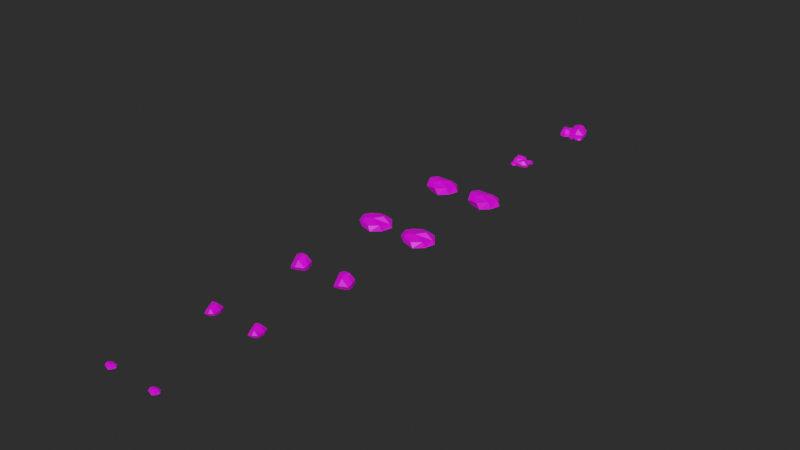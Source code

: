 # Source: Stone.blend  (saved by Blender 3.5.10; exported with 4.5.12 LTS)
import bpy
from mathutils import Matrix  # noqa: F401  (used for matrix-valued properties, if any)

bpy.ops.wm.read_factory_settings(use_empty=True)
scene = bpy.context.scene
scene.name = 'Scene'

# ---- collections
col_stone = bpy.data.collections.new('STONE'); scene.collection.children.link(col_stone)

# ---- images (referenced by path relative to the original .blend; pixels are not part of the script)
import os
ASSET_DIR = os.environ.get("B2B_ASSET_DIR", "")  # directory of the original .blend (textures are referenced by path, not embedded)
HERE = os.path.dirname(os.path.abspath(__file__))  # packed textures are extracted next to this script under _unpacked/

def load_image(name, relpath, width, height, colorspace="sRGB"):
    """Load a texture the original file referenced (path relative to the .blend, or extracted next to this script)."""
    p = next((c for c in (os.path.join(HERE, relpath), os.path.join(ASSET_DIR, relpath)) if relpath and os.path.exists(c)), "")
    if p:
        img = bpy.data.images.load(p, check_existing=True)
        img.name = name
    else:  # same state as the original file: an image datablock whose file is absent (Cycles renders it pink)
        img = bpy.data.images.new(name, width, height)
        img.source = "FILE"
        img.filepath = "//" + (relpath or name)
    img.colorspace_settings.name = colorspace
    return img
img_colorpalette_summer_png = load_image('ColorPalette_Summer.png', 'textures/ColorPalette_Summer.png', 1024, 1024, 'sRGB')

# ---- materials (node trees are filled in below, after node groups)
mat_colorpalette = bpy.data.materials.new('ColorPalette')
mat_colorpalette.use_transparent_shadow = False

# ---- material node trees
mat_colorpalette.use_nodes = True; mat_colorpalette.node_tree.nodes.clear()
_N = mat_colorpalette.node_tree.nodes; _L = mat_colorpalette.node_tree.links
n0 = _N.new('ShaderNodeBsdfPrincipled'); n0.name = 'Principled BSDF'; n0.location = (10, 300)
n0.distribution = 'GGX'
n0.subsurface_method = 'RANDOM_WALK_SKIN'
n0.inputs[3].default_value = 1.45
n0.inputs[27].default_value = (0.0, 0.0, 0.0, 1.0)
n0.inputs[28].default_value = 1.0
n1 = _N.new('ShaderNodeOutputMaterial'); n1.name = 'Material Output'; n1.location = (300, 300)
n2 = _N.new('ShaderNodeTexImage'); n2.name = 'Image Texture'; n2.location = (-280, 280)
n2.image = img_colorpalette_summer_png
_L.new(n0.outputs[0], n1.inputs[0])
_L.new(n2.outputs[0], n0.inputs[0])
n1.is_active_output = True

# ---- world
world_world = bpy.data.worlds.new('World'); scene.world = world_world
world_world.use_nodes = True; world_world.node_tree.nodes.clear()
_N = world_world.node_tree.nodes; _L = world_world.node_tree.links
n0 = _N.new('ShaderNodeOutputWorld'); n0.name = 'World Output'; n0.location = (300, 300)
n1 = _N.new('ShaderNodeBackground'); n1.name = 'Background'; n1.location = (10, 300)
n1.inputs[0].default_value = (0.05088, 0.05088, 0.05088, 1.0)
n1.inputs[1].default_value = 0.5
_L.new(n1.outputs[0], n0.inputs[0])
n0.is_active_output = True
world_world.color = (0.05088, 0.05088, 0.05088)
world_world.use_sun_shadow = False
world_world.sun_shadow_jitter_overblur = 0.0

# ---- meshes
me_stone_2 = bpy.data.meshes.new('stone-2')
me_stone_2.from_pydata([(0.1138, -0.1155, 0.1131), (0.05652, 0.05652, 0.1407), (-0.04495, -0.0941, 0.08814), (-0.08663, 0.05303, 0.1243), (0.09266, -0.004597, 0.1368), (0.1187, -0.1077, 0.04923), (0.07634, 0.1343, 0.05485), (-0.008673, 0.059, 0.1403), (-0.1114, 0.0915, 0.06225), (-0.09428, 0.01568, 0.105), (-0.039, -0.1632, 0.02852), (0.04759, -0.1087, 0.122), (0.1311, 0.02689, 0.05598), (-0.02429, 0.1404, 0.06248), (-0.1233, 0.01904, 0.02536), (0.04126, -0.1594, 0.04879), (-0.02003, -0.02406, 0.1405), (0.1044, -0.0833, 2.235e-08), (0.1093, 0.03711, 3.353e-08), (0.06502, 0.1415, 2.794e-08), (-0.02453, 0.1458, 0.0), (-0.1027, 0.1108, -2.794e-08), (-0.1093, 0.01621, -3.353e-08), (-0.03749, -0.1458, -2.235e-08), (0.03604, -0.133, 0.0)], [], [(0, 5, 12, 4), (12, 5, 17, 18), (6, 12, 18, 19), (4, 12, 6, 1), (1, 6, 13, 7), (13, 6, 19, 20), (8, 13, 20, 21), (7, 13, 8, 3), (3, 8, 14, 9), (14, 8, 21, 22), (23, 10, 14, 22), (9, 14, 10, 2), (2, 10, 15, 11), (15, 10, 23, 24), (17, 5, 15, 24), (11, 15, 5, 0), (1, 7, 16, 4), (7, 3, 9, 16), (16, 9, 2, 11), (4, 16, 11, 0), (18, 17, 24, 23, 22, 21, 20, 19)])
_uv = me_stone_2.uv_layers.new(name='UVMap')
_uv.uv.foreach_set('vector', [0.1597, 0.9683, 0.1597, 0.9683, 0.1597, 0.9683, 0.1597, 0.9683, 0.1597, 0.9683, 0.1597, 0.9683, 0.1597, 0.9683, 0.1597, 0.9683, 0.1597, 0.9683, 0.1597, 0.9683, 0.1597, 0.9683, 0.1597, 0.9683, 0.1597, 0.9683, 0.1597, 0.9683, 0.1597, 0.9683, 0.1597, 0.9683, 0.1597, 0.9683, 0.1597, 0.9683, 0.1597, 0.9683, 0.1597, 0.9683, 0.1597, 0.9683, 0.1597, 0.9683, 0.1597, 0.9683, 0.1597, 0.9683, 0.1597, 0.9683, 0.1597, 0.9683, 0.1597, 0.9683, 0.1597, 0.9683, 0.1597, 0.9683, 0.1597, 0.9683, 0.1597, 0.9683, 0.1597, 0.9683, 0.1597, 0.9683, 0.1597, 0.9683, 0.1597, 0.9683, 0.1597, 0.9683, 0.1597, 0.9683, 0.1597, 0.9683, 0.1597, 0.9683, 0.1597, 0.9683, 0.1597, 0.9683, 0.1597, 0.9683, 0.1597, 0.9683, 0.1597, 0.9683, 0.1597, 0.9683, 0.1597, 0.9683, 0.1597, 0.9683, 0.1597, 0.9683, 0.1597, 0.9683, 0.1597, 0.9683, 0.1597, 0.9683, 0.1597, 0.9683, 0.1597, 0.9683, 0.1597, 0.9683, 0.1597, 0.9683, 0.1597, 0.9683, 0.1597, 0.9683, 0.1597, 0.9683, 0.1597, 0.9683, 0.1597, 0.9683, 0.1597, 0.9683, 0.1597, 0.9683, 0.1597, 0.9683, 0.1597, 0.9683, 0.1597, 0.9683, 0.1597, 0.9683, 0.1597, 0.9683, 0.1597, 0.9683, 0.1597, 0.9683, 0.1597, 0.9683, 0.1597, 0.9683, 0.1597, 0.9683, 0.1597, 0.9683, 0.1597, 0.9683, 0.1597, 0.9683, 0.1597, 0.9683, 0.1597, 0.9683, 0.1597, 0.9683, 0.1597, 0.9683, 0.1597, 0.9683, 0.1597, 0.9683, 0.1597, 0.9683, 0.1597, 0.9683, 0.1597, 0.9683, 0.1597, 0.9683, 0.1597, 0.9683, 0.1597, 0.9683, 0.1597, 0.9683])
me_stone_2.materials.append(mat_colorpalette)
me_stone_2.update()
me_stone_1 = bpy.data.meshes.new('stone-1')
me_stone_1.from_pydata([(-0.08988, -0.002593, 0.04606), (-0.03939, -0.05902, 0.04889), (-0.03707, 0.06884, 0.02179), (0.02538, 0.01763, 0.04535), (-0.0715, -0.03821, 0.05731), (-0.09487, -0.02399, 0.01332), (0.006022, -0.09315, 0.03581), (-0.006807, -0.02656, 0.05728), (0.06538, 0.01801, 0.02415), (0.01191, 0.05078, 0.03336), (-0.06388, 0.02722, 0.04732), (-0.06636, -0.0716, 0.02415), (0.05443, -0.05044, 0.03692), (0.03807, 0.06762, 0.01259), (-0.07628, 0.02924, 0.008339), (-0.03253, -0.0007542, 0.05233), (-0.08262, -0.02457, -1.118e-08), (-0.05116, -0.06359, -1.118e-08), (0.02431, -0.08802, 0.0), (0.06751, -0.04526, 0.0), (0.08262, 0.01356, 5.588e-09), (0.03692, 0.06872, 0.0), (0.002073, 0.08019, -5.588e-09), (-0.04829, 0.08802, -5.588e-09), (-0.06336, 0.06401, -1.118e-08), (-0.07107, 0.02926, -1.118e-08)], [], [(0, 5, 11, 4), (17, 11, 5, 16), (6, 11, 17, 18), (4, 11, 6, 1), (1, 6, 12, 7), (12, 6, 18, 19), (8, 12, 19, 20), (7, 12, 8, 3), (3, 8, 13, 9), (13, 8, 20, 21), (21, 22, 13), (23, 2, 9, 13, 22), (23, 24, 2), (25, 14, 24), (5, 14, 25, 16), (10, 14, 5, 0), (1, 7, 15, 4), (7, 3, 9, 15), (15, 9, 2, 10), (4, 15, 10, 0), (10, 2, 24, 14), (16, 25, 24, 23, 22, 21, 20, 19, 18, 17)])
_uv = me_stone_1.uv_layers.new(name='UVMap')
_uv.uv.foreach_set('vector', [0.1563, 0.9663, 0.1563, 0.9663, 0.1563, 0.9663, 0.1563, 0.9663, 0.1563, 0.9663, 0.1563, 0.9663, 0.1563, 0.9663, 0.1563, 0.9663, 0.1563, 0.9663, 0.1563, 0.9663, 0.1563, 0.9663, 0.1563, 0.9663, 0.1563, 0.9663, 0.1563, 0.9663, 0.1563, 0.9663, 0.1563, 0.9663, 0.1563, 0.9663, 0.1563, 0.9663, 0.1563, 0.9663, 0.1563, 0.9663, 0.1563, 0.9663, 0.1563, 0.9663, 0.1563, 0.9663, 0.1563, 0.9663, 0.1563, 0.9663, 0.1563, 0.9663, 0.1563, 0.9663, 0.1563, 0.9663, 0.1563, 0.9663, 0.1563, 0.9663, 0.1563, 0.9663, 0.1563, 0.9663, 0.1563, 0.9663, 0.1563, 0.9663, 0.1563, 0.9663, 0.1563, 0.9663, 0.1563, 0.9663, 0.1563, 0.9663, 0.1563, 0.9663, 0.1563, 0.9663, 0.1563, 0.9663, 0.1563, 0.9663, 0.1563, 0.9663, 0.1563, 0.9663, 0.1563, 0.9663, 0.1563, 0.9663, 0.1563, 0.9663, 0.1563, 0.9663, 0.1563, 0.9663, 0.1563, 0.9663, 0.1563, 0.9663, 0.1563, 0.9663, 0.1563, 0.9663, 0.1563, 0.9663, 0.1563, 0.9663, 0.1563, 0.9663, 0.1563, 0.9663, 0.1563, 0.9663, 0.1563, 0.9663, 0.1563, 0.9663, 0.1563, 0.9663, 0.1563, 0.9663, 0.1563, 0.9663, 0.1563, 0.9663, 0.1563, 0.9663, 0.1563, 0.9663, 0.1563, 0.9663, 0.1563, 0.9663, 0.1563, 0.9663, 0.1563, 0.9663, 0.1563, 0.9663, 0.1563, 0.9663, 0.1563, 0.9663, 0.1563, 0.9663, 0.1563, 0.9663, 0.1563, 0.9663, 0.1563, 0.9663, 0.1563, 0.9663, 0.1563, 0.9663, 0.1563, 0.9663, 0.1563, 0.9663, 0.1563, 0.9663, 0.1563, 0.9663, 0.1563, 0.9663, 0.1563, 0.9663, 0.1563, 0.9663, 0.1563, 0.9663, 0.1563, 0.9663, 0.1563, 0.9663, 0.1563, 0.9663, 0.1563, 0.9663, 0.1563, 0.9663])
me_stone_1.materials.append(mat_colorpalette)
me_stone_1.update()
me_stone_2d = bpy.data.meshes.new('stone-2d')
me_stone_2d.from_pydata([(0.1138, -0.1155, 0.1131), (0.05652, 0.05652, 0.1407), (-0.04495, -0.0941, 0.08814), (-0.08663, 0.05303, 0.1243), (0.09266, -0.004597, 0.1368), (0.1187, -0.1077, 0.04923), (0.07634, 0.1343, 0.05485), (-0.008673, 0.059, 0.1403), (-0.1114, 0.0915, 0.06225), (-0.09428, 0.01568, 0.105), (-0.039, -0.1632, 0.02852), (0.04759, -0.1087, 0.122), (0.1311, 0.02689, 0.05598), (-0.02429, 0.1404, 0.06248), (-0.1233, 0.01904, 0.02536), (0.04126, -0.1594, 0.04879), (-0.02003, -0.02406, 0.1405), (0.1044, -0.0833, 2.235e-08), (0.1093, 0.03711, 3.353e-08), (0.06502, 0.1415, 2.794e-08), (-0.02453, 0.1458, 0.0), (-0.1027, 0.1108, -2.794e-08), (-0.1093, 0.01621, -3.353e-08), (-0.03749, -0.1458, -2.235e-08), (0.03604, -0.133, 0.0)], [], [(0, 5, 12, 4), (12, 5, 17, 18), (6, 12, 18, 19), (4, 12, 6, 1), (1, 6, 13, 7), (13, 6, 19, 20), (8, 13, 20, 21), (7, 13, 8, 3), (3, 8, 14, 9), (14, 8, 21, 22), (23, 10, 14, 22), (9, 14, 10, 2), (2, 10, 15, 11), (15, 10, 23, 24), (17, 5, 15, 24), (11, 15, 5, 0), (1, 7, 16, 4), (7, 3, 9, 16), (16, 9, 2, 11), (4, 16, 11, 0), (18, 17, 24, 23, 22, 21, 20, 19)])
_uv = me_stone_2d.uv_layers.new(name='UVMap')
_uv.uv.foreach_set('vector', [0.1572, 0.9083, 0.1572, 0.9083, 0.1572, 0.9083, 0.1572, 0.9083, 0.1572, 0.9083, 0.1572, 0.9083, 0.1572, 0.9083, 0.1572, 0.9083, 0.1572, 0.9083, 0.1572, 0.9083, 0.1572, 0.9083, 0.1572, 0.9083, 0.1572, 0.9083, 0.1572, 0.9083, 0.1572, 0.9083, 0.1572, 0.9083, 0.1572, 0.9083, 0.1572, 0.9083, 0.1572, 0.9083, 0.1572, 0.9083, 0.1572, 0.9083, 0.1572, 0.9083, 0.1572, 0.9083, 0.1572, 0.9083, 0.1572, 0.9083, 0.1572, 0.9083, 0.1572, 0.9083, 0.1572, 0.9083, 0.1572, 0.9083, 0.1572, 0.9083, 0.1572, 0.9083, 0.1572, 0.9083, 0.1572, 0.9083, 0.1572, 0.9083, 0.1572, 0.9083, 0.1572, 0.9083, 0.1572, 0.9083, 0.1572, 0.9083, 0.1572, 0.9083, 0.1572, 0.9083, 0.1572, 0.9083, 0.1572, 0.9083, 0.1572, 0.9083, 0.1572, 0.9083, 0.1572, 0.9083, 0.1572, 0.9083, 0.1572, 0.9083, 0.1572, 0.9083, 0.1572, 0.9083, 0.1572, 0.9083, 0.1572, 0.9083, 0.1572, 0.9083, 0.1572, 0.9083, 0.1572, 0.9083, 0.1572, 0.9083, 0.1572, 0.9083, 0.1572, 0.9083, 0.1572, 0.9083, 0.1572, 0.9083, 0.1572, 0.9083, 0.1572, 0.9083, 0.1572, 0.9083, 0.1572, 0.9083, 0.1572, 0.9083, 0.1572, 0.9083, 0.1572, 0.9083, 0.1572, 0.9083, 0.1572, 0.9083, 0.1572, 0.9083, 0.1572, 0.9083, 0.1572, 0.9083, 0.1572, 0.9083, 0.1572, 0.9083, 0.1572, 0.9083, 0.1572, 0.9083, 0.1572, 0.9083, 0.1572, 0.9083, 0.1572, 0.9083, 0.1572, 0.9083, 0.1572, 0.9083, 0.1572, 0.9083, 0.1572, 0.9083, 0.1572, 0.9083, 0.1572, 0.9083, 0.1572, 0.9083, 0.1572, 0.9083, 0.1572, 0.9083, 0.1572, 0.9083])
me_stone_2d.materials.append(mat_colorpalette)
me_stone_2d.update()
me_stone_1d = bpy.data.meshes.new('stone-1d')
me_stone_1d.from_pydata([(-0.08988, -0.002593, 0.04606), (-0.03939, -0.05902, 0.04889), (-0.03707, 0.06884, 0.02179), (0.02538, 0.01763, 0.04535), (-0.0715, -0.03821, 0.05731), (-0.09487, -0.02399, 0.01332), (0.006022, -0.09315, 0.03581), (-0.006807, -0.02656, 0.05728), (0.06538, 0.01801, 0.02415), (0.01191, 0.05078, 0.03336), (-0.06388, 0.02722, 0.04732), (-0.06636, -0.0716, 0.02415), (0.05443, -0.05044, 0.03692), (0.03807, 0.06762, 0.01259), (-0.07628, 0.02924, 0.008339), (-0.03253, -0.0007542, 0.05233), (-0.08262, -0.02457, -1.118e-08), (-0.05116, -0.06359, -1.118e-08), (0.02431, -0.08802, 0.0), (0.06751, -0.04526, 0.0), (0.08262, 0.01356, 5.588e-09), (0.03692, 0.06872, 0.0), (0.002073, 0.08019, -5.588e-09), (-0.04829, 0.08802, -5.588e-09), (-0.06336, 0.06401, -1.118e-08), (-0.07107, 0.02926, -1.118e-08)], [], [(0, 5, 11, 4), (17, 11, 5, 16), (6, 11, 17, 18), (4, 11, 6, 1), (1, 6, 12, 7), (12, 6, 18, 19), (8, 12, 19, 20), (7, 12, 8, 3), (3, 8, 13, 9), (13, 8, 20, 21), (21, 22, 13), (23, 2, 9, 13, 22), (23, 24, 2), (25, 14, 24), (5, 14, 25, 16), (10, 14, 5, 0), (1, 7, 15, 4), (7, 3, 9, 15), (15, 9, 2, 10), (4, 15, 10, 0), (10, 2, 24, 14), (16, 25, 24, 23, 22, 21, 20, 19, 18, 17)])
_uv = me_stone_1d.uv_layers.new(name='UVMap')
_uv.uv.foreach_set('vector', [0.1563, 0.907, 0.1563, 0.907, 0.1563, 0.907, 0.1563, 0.907, 0.1563, 0.907, 0.1563, 0.907, 0.1563, 0.907, 0.1563, 0.907, 0.1563, 0.907, 0.1563, 0.907, 0.1563, 0.907, 0.1563, 0.907, 0.1563, 0.907, 0.1563, 0.907, 0.1563, 0.907, 0.1563, 0.907, 0.1563, 0.907, 0.1563, 0.907, 0.1563, 0.907, 0.1563, 0.907, 0.1563, 0.907, 0.1563, 0.907, 0.1563, 0.907, 0.1563, 0.907, 0.1563, 0.907, 0.1563, 0.907, 0.1563, 0.907, 0.1563, 0.907, 0.1563, 0.907, 0.1563, 0.907, 0.1563, 0.907, 0.1563, 0.907, 0.1563, 0.907, 0.1563, 0.907, 0.1563, 0.907, 0.1563, 0.907, 0.1563, 0.907, 0.1563, 0.907, 0.1563, 0.907, 0.1563, 0.907, 0.1563, 0.907, 0.1563, 0.907, 0.1563, 0.907, 0.1563, 0.907, 0.1563, 0.907, 0.1563, 0.907, 0.1563, 0.907, 0.1563, 0.907, 0.1563, 0.907, 0.1563, 0.907, 0.1563, 0.907, 0.1563, 0.907, 0.1563, 0.907, 0.1563, 0.907, 0.1563, 0.907, 0.1563, 0.907, 0.1563, 0.907, 0.1563, 0.907, 0.1563, 0.907, 0.1563, 0.907, 0.1563, 0.907, 0.1563, 0.907, 0.1563, 0.907, 0.1563, 0.907, 0.1563, 0.907, 0.1563, 0.907, 0.1563, 0.907, 0.1563, 0.907, 0.1563, 0.907, 0.1563, 0.907, 0.1563, 0.907, 0.1563, 0.907, 0.1563, 0.907, 0.1563, 0.907, 0.1563, 0.907, 0.1563, 0.907, 0.1563, 0.907, 0.1563, 0.907, 0.1563, 0.907, 0.1563, 0.907, 0.1563, 0.907, 0.1563, 0.907, 0.1563, 0.907, 0.1563, 0.907, 0.1563, 0.907, 0.1563, 0.907, 0.1563, 0.907, 0.1563, 0.907, 0.1563, 0.907, 0.1563, 0.907, 0.1563, 0.907, 0.1563, 0.907])
me_stone_1d.materials.append(mat_colorpalette)
me_stone_1d.update()
me_stone_3 = bpy.data.meshes.new('stone-3')
me_stone_3.from_pydata([(0.1494, -0.1421, 0.1274), (0.07572, 0.04998, 0.197), (-0.06292, -0.1047, 0.1234), (-0.1042, 0.08545, 0.159), (0.1263, -0.03559, 0.1606), (0.2151, -0.1507, 0.06892), (0.1478, 0.09197, 0.08763), (-0.01555, 0.05345, 0.1964), (-0.1333, 0.1208, 0.0878), (-0.132, 0.02195, 0.1471), (-0.0546, -0.2015, 0.03993), (0.05679, -0.1326, 0.1707), (0.2083, -0.04412, 0.08784), (-0.02869, 0.1581, 0.08747), (-0.1726, 0.02665, 0.0355), (0.05776, -0.2232, 0.0683), (0.02326, -0.03519, 0.1967), (0.1951, -0.1166, 3.129e-08), (0.1884, -0.02164, 4.973e-08), (0.1265, 0.1245, 4.191e-08), (-0.02902, 0.1657, -1.397e-09), (-0.1438, 0.1551, -3.912e-08), (-0.153, 0.0227, -4.694e-08), (-0.05249, -0.2041, -3.129e-08), (0.05046, -0.1862, 0.0)], [], [(0, 5, 12, 4), (12, 5, 17, 18), (6, 12, 18, 19), (4, 12, 6, 1), (1, 6, 13, 7), (13, 6, 19, 20), (8, 13, 20, 21), (7, 13, 8, 3), (3, 8, 14, 9), (14, 8, 21, 22), (23, 10, 14, 22), (9, 14, 10, 2), (2, 10, 15, 11), (15, 10, 23, 24), (17, 5, 15, 24), (11, 15, 5, 0), (1, 7, 16, 4), (7, 3, 9, 16), (16, 9, 2, 11), (4, 16, 11, 0), (18, 17, 24, 23, 22, 21, 20, 19)])
_uv = me_stone_3.uv_layers.new(name='UVMap')
_uv.uv.foreach_set('vector', [0.1597, 0.9683, 0.1597, 0.9683, 0.1597, 0.9683, 0.1597, 0.9683, 0.1597, 0.9683, 0.1597, 0.9683, 0.1597, 0.9683, 0.1597, 0.9683, 0.1597, 0.9683, 0.1597, 0.9683, 0.1597, 0.9683, 0.1597, 0.9683, 0.1597, 0.9683, 0.1597, 0.9683, 0.1597, 0.9683, 0.1597, 0.9683, 0.1597, 0.9683, 0.1597, 0.9683, 0.1597, 0.9683, 0.1597, 0.9683, 0.1597, 0.9683, 0.1597, 0.9683, 0.1597, 0.9683, 0.1597, 0.9683, 0.1597, 0.9683, 0.1597, 0.9683, 0.1597, 0.9683, 0.1597, 0.9683, 0.1597, 0.9683, 0.1597, 0.9683, 0.1597, 0.9683, 0.1597, 0.9683, 0.1597, 0.9683, 0.1597, 0.9683, 0.1597, 0.9683, 0.1597, 0.9683, 0.1597, 0.9683, 0.1597, 0.9683, 0.1597, 0.9683, 0.1597, 0.9683, 0.1597, 0.9683, 0.1597, 0.9683, 0.1597, 0.9683, 0.1597, 0.9683, 0.1597, 0.9683, 0.1597, 0.9683, 0.1597, 0.9683, 0.1597, 0.9683, 0.1597, 0.9683, 0.1597, 0.9683, 0.1597, 0.9683, 0.1597, 0.9683, 0.1597, 0.9683, 0.1597, 0.9683, 0.1597, 0.9683, 0.1597, 0.9683, 0.1597, 0.9683, 0.1597, 0.9683, 0.1597, 0.9683, 0.1597, 0.9683, 0.1597, 0.9683, 0.1597, 0.9683, 0.1597, 0.9683, 0.1597, 0.9683, 0.1597, 0.9683, 0.1597, 0.9683, 0.1597, 0.9683, 0.1597, 0.9683, 0.1597, 0.9683, 0.1597, 0.9683, 0.1597, 0.9683, 0.1597, 0.9683, 0.1597, 0.9683, 0.1597, 0.9683, 0.1597, 0.9683, 0.1597, 0.9683, 0.1597, 0.9683, 0.1597, 0.9683, 0.1597, 0.9683, 0.1597, 0.9683, 0.1597, 0.9683, 0.1597, 0.9683, 0.1597, 0.9683, 0.1597, 0.9683, 0.1597, 0.9683, 0.1597, 0.9683, 0.1597, 0.9683, 0.1597, 0.9683])
me_stone_3.materials.append(mat_colorpalette)
me_stone_3.update()
me_stone_3d = bpy.data.meshes.new('stone-3d')
me_stone_3d.from_pydata([(0.1494, -0.1421, 0.1274), (0.07572, 0.04998, 0.197), (-0.06292, -0.1047, 0.1234), (-0.1042, 0.08545, 0.159), (0.1263, -0.03559, 0.1606), (0.2151, -0.1507, 0.06892), (0.1478, 0.09197, 0.08763), (-0.01555, 0.05345, 0.1964), (-0.1333, 0.1208, 0.0878), (-0.132, 0.02195, 0.1471), (-0.0546, -0.2015, 0.03993), (0.05679, -0.1326, 0.1707), (0.2083, -0.04412, 0.08784), (-0.02869, 0.1581, 0.08747), (-0.1726, 0.02665, 0.0355), (0.05776, -0.2232, 0.0683), (0.02326, -0.03519, 0.1967), (0.1951, -0.1166, 3.129e-08), (0.1884, -0.02164, 4.973e-08), (0.1265, 0.1245, 4.191e-08), (-0.02902, 0.1657, -1.397e-09), (-0.1438, 0.1551, -3.912e-08), (-0.153, 0.0227, -4.694e-08), (-0.05249, -0.2041, -3.129e-08), (0.05046, -0.1862, 0.0)], [], [(0, 5, 12, 4), (12, 5, 17, 18), (6, 12, 18, 19), (4, 12, 6, 1), (1, 6, 13, 7), (13, 6, 19, 20), (8, 13, 20, 21), (7, 13, 8, 3), (3, 8, 14, 9), (14, 8, 21, 22), (23, 10, 14, 22), (9, 14, 10, 2), (2, 10, 15, 11), (15, 10, 23, 24), (17, 5, 15, 24), (11, 15, 5, 0), (1, 7, 16, 4), (7, 3, 9, 16), (16, 9, 2, 11), (4, 16, 11, 0), (18, 17, 24, 23, 22, 21, 20, 19)])
_uv = me_stone_3d.uv_layers.new(name='UVMap')
_uv.uv.foreach_set('vector', [0.1572, 0.9083, 0.1572, 0.9083, 0.1572, 0.9083, 0.1572, 0.9083, 0.1572, 0.9083, 0.1572, 0.9083, 0.1572, 0.9083, 0.1572, 0.9083, 0.1572, 0.9083, 0.1572, 0.9083, 0.1572, 0.9083, 0.1572, 0.9083, 0.1572, 0.9083, 0.1572, 0.9083, 0.1572, 0.9083, 0.1572, 0.9083, 0.1572, 0.9083, 0.1572, 0.9083, 0.1572, 0.9083, 0.1572, 0.9083, 0.1572, 0.9083, 0.1572, 0.9083, 0.1572, 0.9083, 0.1572, 0.9083, 0.1572, 0.9083, 0.1572, 0.9083, 0.1572, 0.9083, 0.1572, 0.9083, 0.1572, 0.9083, 0.1572, 0.9083, 0.1572, 0.9083, 0.1572, 0.9083, 0.1572, 0.9083, 0.1572, 0.9083, 0.1572, 0.9083, 0.1572, 0.9083, 0.1572, 0.9083, 0.1572, 0.9083, 0.1572, 0.9083, 0.1572, 0.9083, 0.1572, 0.9083, 0.1572, 0.9083, 0.1572, 0.9083, 0.1572, 0.9083, 0.1572, 0.9083, 0.1572, 0.9083, 0.1572, 0.9083, 0.1572, 0.9083, 0.1572, 0.9083, 0.1572, 0.9083, 0.1572, 0.9083, 0.1572, 0.9083, 0.1572, 0.9083, 0.1572, 0.9083, 0.1572, 0.9083, 0.1572, 0.9083, 0.1572, 0.9083, 0.1572, 0.9083, 0.1572, 0.9083, 0.1572, 0.9083, 0.1572, 0.9083, 0.1572, 0.9083, 0.1572, 0.9083, 0.1572, 0.9083, 0.1572, 0.9083, 0.1572, 0.9083, 0.1572, 0.9083, 0.1572, 0.9083, 0.1572, 0.9083, 0.1572, 0.9083, 0.1572, 0.9083, 0.1572, 0.9083, 0.1572, 0.9083, 0.1572, 0.9083, 0.1572, 0.9083, 0.1572, 0.9083, 0.1572, 0.9083, 0.1572, 0.9083, 0.1572, 0.9083, 0.1572, 0.9083, 0.1572, 0.9083, 0.1572, 0.9083, 0.1572, 0.9083, 0.1572, 0.9083, 0.1572, 0.9083, 0.1572, 0.9083, 0.1572, 0.9083, 0.1572, 0.9083])
me_stone_3d.materials.append(mat_colorpalette)
me_stone_3d.update()
me_stone_4 = bpy.data.meshes.new('stone-4')
me_stone_4.from_pydata([(-0.3258, -0.0094, 0.1084), (-0.1344, 0.2495, 0.079), (0.092, 0.06389, 0.1644), (-0.1607, -0.1789, 0.1492), (-0.3439, -0.08697, 0.0483), (0.02542, -0.2988, 0.08994), (-0.02467, -0.09627, 0.1548), (0.237, 0.0653, 0.05251), (0.04319, 0.1841, 0.1209), (-0.2316, 0.09869, 0.1187), (-0.2074, -0.2134, 0.08753), (0.1973, -0.1828, 0.1034), (0.138, 0.2451, 0.04564), (-0.2765, 0.106, 0.03023), (-0.1179, -0.002734, 0.1369), (-0.3676, -0.08907, -4.051e-08), (-0.1854, -0.2305, -4.051e-08), (0.08812, -0.3191, 0.0), (0.2447, -0.1641, 0.0), (0.2995, 0.04914, 2.026e-08), (0.1338, 0.2491, 0.0), (0.007514, 0.2907, -2.026e-08), (-0.1751, 0.3191, -2.026e-08), (-0.2485, 0.232, -4.051e-08), (-0.3048, 0.1061, -4.051e-08)], [], [(0, 4, 10, 3), (16, 10, 4, 15), (5, 10, 16, 17), (5, 11, 6, 3), (14, 3, 6), (11, 5, 17, 18), (7, 11, 18, 19), (6, 11, 7, 2), (2, 7, 12, 8), (12, 7, 19, 20), (20, 21, 12), (22, 1, 8, 12, 21), (22, 23, 1), (24, 13, 23), (4, 13, 24, 15), (9, 13, 4, 0), (5, 3, 10), (6, 2, 8, 14), (14, 8, 1, 9), (3, 14, 9, 0), (9, 1, 23, 13), (15, 24, 23, 22, 21, 20, 19, 18, 17, 16)])
_uv = me_stone_4.uv_layers.new(name='UVMap')
_uv.uv.foreach_set('vector', [0.1563, 0.9663, 0.1563, 0.9663, 0.1563, 0.9663, 0.1563, 0.9663, 0.1563, 0.9663, 0.1563, 0.9663, 0.1563, 0.9663, 0.1563, 0.9663, 0.1563, 0.9663, 0.1563, 0.9663, 0.1563, 0.9663, 0.1563, 0.9663, 0.1563, 0.9663, 0.1563, 0.9663, 0.1563, 0.9663, 0.1563, 0.9663, 0.1563, 0.9663, 0.1563, 0.9663, 0.1563, 0.9663, 0.1563, 0.9663, 0.1563, 0.9663, 0.1563, 0.9663, 0.1563, 0.9663, 0.1563, 0.9663, 0.1563, 0.9663, 0.1563, 0.9663, 0.1563, 0.9663, 0.1563, 0.9663, 0.1563, 0.9663, 0.1563, 0.9663, 0.1563, 0.9663, 0.1563, 0.9663, 0.1563, 0.9663, 0.1563, 0.9663, 0.1563, 0.9663, 0.1563, 0.9663, 0.1563, 0.9663, 0.1563, 0.9663, 0.1563, 0.9663, 0.1563, 0.9663, 0.1563, 0.9663, 0.1563, 0.9663, 0.1563, 0.9663, 0.1563, 0.9663, 0.1563, 0.9663, 0.1563, 0.9663, 0.1563, 0.9663, 0.1563, 0.9663, 0.1563, 0.9663, 0.1563, 0.9663, 0.1563, 0.9663, 0.1563, 0.9663, 0.1563, 0.9663, 0.1563, 0.9663, 0.1563, 0.9663, 0.1563, 0.9663, 0.1563, 0.9663, 0.1563, 0.9663, 0.1563, 0.9663, 0.1563, 0.9663, 0.1563, 0.9663, 0.1563, 0.9663, 0.1563, 0.9663, 0.1563, 0.9663, 0.1563, 0.9663, 0.1563, 0.9663, 0.1563, 0.9663, 0.1563, 0.9663, 0.1563, 0.9663, 0.1563, 0.9663, 0.1563, 0.9663, 0.1563, 0.9663, 0.1563, 0.9663, 0.1563, 0.9663, 0.1563, 0.9663, 0.1563, 0.9663, 0.1563, 0.9663, 0.1563, 0.9663, 0.1563, 0.9663, 0.1563, 0.9663, 0.1563, 0.9663, 0.1563, 0.9663, 0.1563, 0.9663, 0.1563, 0.9663, 0.1563, 0.9663, 0.1563, 0.9663, 0.1563, 0.9663, 0.1563, 0.9663, 0.1563, 0.9663, 0.1563, 0.9663])
me_stone_4.materials.append(mat_colorpalette)
me_stone_4.update()
me_stone_5 = bpy.data.meshes.new('stone-5')
me_stone_5.from_pydata([(-0.3153, -0.009098, 0.1616), (-0.1382, -0.2071, 0.1715), (-0.1301, 0.2415, 0.07646), (0.08904, 0.06184, 0.1591), (-0.2508, -0.1341, 0.2011), (-0.3328, -0.08417, 0.04675), (0.02113, -0.3268, 0.1256), (-0.02388, -0.09317, 0.201), (0.2294, 0.0632, 0.08473), (0.0418, 0.1782, 0.117), (-0.2241, 0.09551, 0.166), (-0.2328, -0.2512, 0.08471), (0.191, -0.177, 0.1295), (0.1336, 0.2372, 0.04417), (-0.2676, 0.1026, 0.02926), (-0.1141, -0.002646, 0.1836), (-0.2898, -0.0862, -3.921e-08), (-0.1795, -0.2231, -3.921e-08), (0.08529, -0.3088, 0.0), (0.2368, -0.1588, 0.0), (0.2898, 0.04756, 1.96e-08), (0.1295, 0.2411, 0.0), (0.007272, 0.2813, -1.96e-08), (-0.1694, 0.3088, -1.96e-08), (-0.2223, 0.2246, -3.921e-08), (-0.2493, 0.1026, -3.921e-08)], [], [(0, 5, 11, 4), (17, 11, 5, 16), (6, 11, 17, 18), (4, 11, 6, 1), (1, 6, 12, 7), (12, 6, 18, 19), (8, 12, 19, 20), (7, 12, 8, 3), (3, 8, 13, 9), (13, 8, 20, 21), (21, 22, 13), (23, 2, 9, 13, 22), (23, 24, 2), (25, 14, 24), (5, 14, 25, 16), (10, 14, 5, 0), (1, 7, 15, 4), (7, 3, 9, 15), (15, 9, 2, 10), (4, 15, 10, 0), (10, 2, 24, 14), (16, 25, 24, 23, 22, 21, 20, 19, 18, 17)])
_uv = me_stone_5.uv_layers.new(name='UVMap')
_uv.uv.foreach_set('vector', [0.1563, 0.9663, 0.1563, 0.9663, 0.1563, 0.9663, 0.1563, 0.9663, 0.1563, 0.9663, 0.1563, 0.9663, 0.1563, 0.9663, 0.1563, 0.9663, 0.1563, 0.9663, 0.1563, 0.9663, 0.1563, 0.9663, 0.1563, 0.9663, 0.1563, 0.9663, 0.1563, 0.9663, 0.1563, 0.9663, 0.1563, 0.9663, 0.1563, 0.9663, 0.1563, 0.9663, 0.1563, 0.9663, 0.1563, 0.9663, 0.1563, 0.9663, 0.1563, 0.9663, 0.1563, 0.9663, 0.1563, 0.9663, 0.1563, 0.9663, 0.1563, 0.9663, 0.1563, 0.9663, 0.1563, 0.9663, 0.1563, 0.9663, 0.1563, 0.9663, 0.1563, 0.9663, 0.1563, 0.9663, 0.1563, 0.9663, 0.1563, 0.9663, 0.1563, 0.9663, 0.1563, 0.9663, 0.1563, 0.9663, 0.1563, 0.9663, 0.1563, 0.9663, 0.1563, 0.9663, 0.1563, 0.9663, 0.1563, 0.9663, 0.1563, 0.9663, 0.1563, 0.9663, 0.1563, 0.9663, 0.1563, 0.9663, 0.1563, 0.9663, 0.1563, 0.9663, 0.1563, 0.9663, 0.1563, 0.9663, 0.1563, 0.9663, 0.1563, 0.9663, 0.1563, 0.9663, 0.1563, 0.9663, 0.1563, 0.9663, 0.1563, 0.9663, 0.1563, 0.9663, 0.1563, 0.9663, 0.1563, 0.9663, 0.1563, 0.9663, 0.1563, 0.9663, 0.1563, 0.9663, 0.1563, 0.9663, 0.1563, 0.9663, 0.1563, 0.9663, 0.1563, 0.9663, 0.1563, 0.9663, 0.1563, 0.9663, 0.1563, 0.9663, 0.1563, 0.9663, 0.1563, 0.9663, 0.1563, 0.9663, 0.1563, 0.9663, 0.1563, 0.9663, 0.1563, 0.9663, 0.1563, 0.9663, 0.1563, 0.9663, 0.1563, 0.9663, 0.1563, 0.9663, 0.1563, 0.9663, 0.1563, 0.9663, 0.1563, 0.9663, 0.1563, 0.9663, 0.1563, 0.9663, 0.1563, 0.9663, 0.1563, 0.9663, 0.1563, 0.9663, 0.1563, 0.9663, 0.1563, 0.9663, 0.1563, 0.9663, 0.1563, 0.9663, 0.1563, 0.9663])
me_stone_5.materials.append(mat_colorpalette)
me_stone_5.update()
me_stone_4d = bpy.data.meshes.new('stone-4d')
me_stone_4d.from_pydata([(-0.3258, -0.0094, 0.1084), (-0.1344, 0.2495, 0.079), (0.092, 0.06389, 0.1644), (-0.1607, -0.1789, 0.1492), (-0.3439, -0.08697, 0.0483), (0.02542, -0.2988, 0.08994), (-0.02467, -0.09627, 0.1548), (0.237, 0.0653, 0.05251), (0.04319, 0.1841, 0.1209), (-0.2316, 0.09869, 0.1187), (-0.2074, -0.2134, 0.08753), (0.1973, -0.1828, 0.1034), (0.138, 0.2451, 0.04564), (-0.2765, 0.106, 0.03023), (-0.1179, -0.002734, 0.1369), (-0.3676, -0.08907, -4.051e-08), (-0.1854, -0.2305, -4.051e-08), (0.08812, -0.3191, 0.0), (0.2447, -0.1641, 0.0), (0.2995, 0.04914, 2.026e-08), (0.1338, 0.2491, 0.0), (0.007514, 0.2907, -2.026e-08), (-0.1751, 0.3191, -2.026e-08), (-0.2485, 0.232, -4.051e-08), (-0.3048, 0.1061, -4.051e-08)], [], [(0, 4, 10, 3), (16, 10, 4, 15), (5, 10, 16, 17), (5, 11, 6, 3), (14, 3, 6), (11, 5, 17, 18), (7, 11, 18, 19), (6, 11, 7, 2), (2, 7, 12, 8), (12, 7, 19, 20), (20, 21, 12), (22, 1, 8, 12, 21), (22, 23, 1), (24, 13, 23), (4, 13, 24, 15), (9, 13, 4, 0), (5, 3, 10), (6, 2, 8, 14), (14, 8, 1, 9), (3, 14, 9, 0), (9, 1, 23, 13), (15, 24, 23, 22, 21, 20, 19, 18, 17, 16)])
_uv = me_stone_4d.uv_layers.new(name='UVMap')
_uv.uv.foreach_set('vector', [0.157, 0.9101, 0.157, 0.9101, 0.157, 0.9101, 0.157, 0.9101, 0.157, 0.9101, 0.157, 0.9101, 0.157, 0.9101, 0.157, 0.9101, 0.157, 0.9101, 0.157, 0.9101, 0.157, 0.9101, 0.157, 0.9101, 0.157, 0.9101, 0.157, 0.9101, 0.157, 0.9101, 0.157, 0.9101, 0.157, 0.9101, 0.157, 0.9101, 0.157, 0.9101, 0.157, 0.9101, 0.157, 0.9101, 0.157, 0.9101, 0.157, 0.9101, 0.157, 0.9101, 0.157, 0.9101, 0.157, 0.9101, 0.157, 0.9101, 0.157, 0.9101, 0.157, 0.9101, 0.157, 0.9101, 0.157, 0.9101, 0.157, 0.9101, 0.157, 0.9101, 0.157, 0.9101, 0.157, 0.9101, 0.157, 0.9101, 0.157, 0.9101, 0.157, 0.9101, 0.157, 0.9101, 0.157, 0.9101, 0.157, 0.9101, 0.157, 0.9101, 0.157, 0.9101, 0.157, 0.9101, 0.157, 0.9101, 0.157, 0.9101, 0.157, 0.9101, 0.157, 0.9101, 0.157, 0.9101, 0.157, 0.9101, 0.157, 0.9101, 0.157, 0.9101, 0.157, 0.9101, 0.157, 0.9101, 0.157, 0.9101, 0.157, 0.9101, 0.157, 0.9101, 0.157, 0.9101, 0.157, 0.9101, 0.157, 0.9101, 0.157, 0.9101, 0.157, 0.9101, 0.157, 0.9101, 0.157, 0.9101, 0.157, 0.9101, 0.157, 0.9101, 0.157, 0.9101, 0.157, 0.9101, 0.157, 0.9101, 0.157, 0.9101, 0.157, 0.9101, 0.157, 0.9101, 0.157, 0.9101, 0.157, 0.9101, 0.157, 0.9101, 0.157, 0.9101, 0.157, 0.9101, 0.157, 0.9101, 0.157, 0.9101, 0.157, 0.9101, 0.157, 0.9101, 0.157, 0.9101, 0.157, 0.9101, 0.157, 0.9101, 0.157, 0.9101, 0.157, 0.9101, 0.157, 0.9101, 0.157, 0.9101, 0.157, 0.9101, 0.157, 0.9101])
me_stone_4d.materials.append(mat_colorpalette)
me_stone_4d.update()
me_stone_5d = bpy.data.meshes.new('stone-5d')
me_stone_5d.from_pydata([(-0.3153, -0.009098, 0.1616), (-0.1382, -0.2071, 0.1715), (-0.1301, 0.2415, 0.07646), (0.08904, 0.06184, 0.1591), (-0.2508, -0.1341, 0.2011), (-0.3328, -0.08417, 0.04675), (0.02113, -0.3268, 0.1256), (-0.02388, -0.09317, 0.201), (0.2294, 0.0632, 0.08473), (0.0418, 0.1782, 0.117), (-0.2241, 0.09551, 0.166), (-0.2328, -0.2512, 0.08471), (0.191, -0.177, 0.1295), (0.1336, 0.2372, 0.04417), (-0.2676, 0.1026, 0.02926), (-0.1141, -0.002646, 0.1836), (-0.2898, -0.0862, -3.921e-08), (-0.1795, -0.2231, -3.921e-08), (0.08529, -0.3088, 0.0), (0.2368, -0.1588, 0.0), (0.2898, 0.04756, 1.96e-08), (0.1295, 0.2411, 0.0), (0.007272, 0.2813, -1.96e-08), (-0.1694, 0.3088, -1.96e-08), (-0.2223, 0.2246, -3.921e-08), (-0.2493, 0.1026, -3.921e-08)], [], [(0, 5, 11, 4), (17, 11, 5, 16), (6, 11, 17, 18), (4, 11, 6, 1), (1, 6, 12, 7), (12, 6, 18, 19), (8, 12, 19, 20), (7, 12, 8, 3), (3, 8, 13, 9), (13, 8, 20, 21), (21, 22, 13), (23, 2, 9, 13, 22), (23, 24, 2), (25, 14, 24), (5, 14, 25, 16), (10, 14, 5, 0), (1, 7, 15, 4), (7, 3, 9, 15), (15, 9, 2, 10), (4, 15, 10, 0), (10, 2, 24, 14), (16, 25, 24, 23, 22, 21, 20, 19, 18, 17)])
_uv = me_stone_5d.uv_layers.new(name='UVMap')
_uv.uv.foreach_set('vector', [0.1563, 0.9076, 0.1563, 0.9076, 0.1563, 0.9076, 0.1563, 0.9076, 0.1563, 0.9076, 0.1563, 0.9076, 0.1563, 0.9076, 0.1563, 0.9076, 0.1563, 0.9076, 0.1563, 0.9076, 0.1563, 0.9076, 0.1563, 0.9076, 0.1563, 0.9076, 0.1563, 0.9076, 0.1563, 0.9076, 0.1563, 0.9076, 0.1563, 0.9076, 0.1563, 0.9076, 0.1563, 0.9076, 0.1563, 0.9076, 0.1563, 0.9076, 0.1563, 0.9076, 0.1563, 0.9076, 0.1563, 0.9076, 0.1563, 0.9076, 0.1563, 0.9076, 0.1563, 0.9076, 0.1563, 0.9076, 0.1563, 0.9076, 0.1563, 0.9076, 0.1563, 0.9076, 0.1563, 0.9076, 0.1563, 0.9076, 0.1563, 0.9076, 0.1563, 0.9076, 0.1563, 0.9076, 0.1563, 0.9076, 0.1563, 0.9076, 0.1563, 0.9076, 0.1563, 0.9076, 0.1563, 0.9076, 0.1563, 0.9076, 0.1563, 0.9076, 0.1563, 0.9076, 0.1563, 0.9076, 0.1563, 0.9076, 0.1563, 0.9076, 0.1563, 0.9076, 0.1563, 0.9076, 0.1563, 0.9076, 0.1563, 0.9076, 0.1563, 0.9076, 0.1563, 0.9076, 0.1563, 0.9076, 0.1563, 0.9076, 0.1563, 0.9076, 0.1563, 0.9076, 0.1563, 0.9076, 0.1563, 0.9076, 0.1563, 0.9076, 0.1563, 0.9076, 0.1563, 0.9076, 0.1563, 0.9076, 0.1563, 0.9076, 0.1563, 0.9076, 0.1563, 0.9076, 0.1563, 0.9076, 0.1563, 0.9076, 0.1563, 0.9076, 0.1563, 0.9076, 0.1563, 0.9076, 0.1563, 0.9076, 0.1563, 0.9076, 0.1563, 0.9076, 0.1563, 0.9076, 0.1563, 0.9076, 0.1563, 0.9076, 0.1563, 0.9076, 0.1563, 0.9076, 0.1563, 0.9076, 0.1563, 0.9076, 0.1563, 0.9076, 0.1563, 0.9076, 0.1563, 0.9076, 0.1563, 0.9076, 0.1563, 0.9076, 0.1563, 0.9076, 0.1563, 0.9076, 0.1563, 0.9076, 0.1563, 0.9076, 0.1563, 0.9076, 0.1563, 0.9076])
me_stone_5d.materials.append(mat_colorpalette)
me_stone_5d.update()
me_stone_6 = bpy.data.meshes.new('stone-6')
me_stone_6.from_pydata([(-0.03455, 0.1437, 0.08432), (-0.1476, 0.06545, 0.1308), (-0.02525, -0.0001214, 0.08165), (-0.1422, -0.05698, 0.1055), (-0.1001, 0.1118, 0.1065), (-0.03933, 0.1877, 0.04524), (-0.1863, 0.1056, 0.05775), (-0.1354, 0.005641, 0.1304), (-0.1606, -0.08143, 0.05786), (-0.09659, -0.06499, 0.09746), (0.03629, 0.02058, 0.02587), (-0.02607, 0.08201, 0.1133), (-0.1075, 0.1664, 0.05789), (-0.2013, -0.01943, 0.05764), (-0.09323, -0.0921, 0.02291), (0.03257, 0.09695, 0.04483), (-0.08402, 0.04485, 0.1306), (-0.05831, 0.1693, -1.863e-08), (-0.1189, 0.1499, -1.863e-08), (-0.204, 0.08662, -1.863e-08), (-0.2062, -0.02084, -1.863e-08), (-0.1812, -0.09368, -1.863e-08), (-0.09376, -0.07874, -1.863e-08), (0.03763, 0.02236, -1.863e-08), (0.009727, 0.08637, -1.863e-08), (-0.01732, -0.1917, 0.09117), (0.1059, -0.1101, 0.1137), (-0.03419, -0.06223, 0.07085), (0.07276, 0.001802, 0.1003), (0.06546, -0.1515, 0.1105), (-0.01012, -0.1939, 0.03914), (0.1713, -0.1092, 0.04371), (0.094, -0.05828, 0.1134), (0.09777, 0.02948, 0.04975), (0.04174, -0.0001078, 0.08463), (-0.08297, -0.08285, 0.02226), (-0.02603, -0.1382, 0.09842), (0.0984, -0.1751, 0.04463), (0.1547, -0.02872, 0.04993), (0.04017, 0.02298, 0.01968), (-0.06728, -0.1439, 0.03878), (0.02622, -0.06698, 0.1135), (0.00601, -0.1775, 0.0), (0.1018, -0.1558, 0.0), (0.1745, -0.09878, 0.0), (0.1589, -0.02739, 0.0), (0.1148, 0.0267, 0.0), (0.03898, 0.0118, 0.0), (-0.07329, -0.07908, 0.0), (-0.04761, -0.1342, 0.0), (0.1011, 0.05568, 0.04817), (0.008538, 0.1356, 0.02058), (0.08863, 0.1459, 0.04413), (0.06803, 0.05941, 0.05176), (0.03866, 0.02917, 0.01211), (0.156, 0.05592, 0.03459), (0.09875, 0.09222, 0.05607), (0.1158, 0.1753, 0.02293), (0.05526, 0.1589, 0.03214), (0.02397, 0.123, 0.034), (0.1091, 0.02938, 0.01479), (0.1581, 0.1204, 0.0357), (0.06093, 0.1894, 0.01137), (0.01071, 0.08105, 0.007122), (0.06233, 0.09118, 0.05112), (0.04535, 0.03838, -2.608e-08), (0.09532, 0.03455, -2.608e-08), (0.1648, 0.07276, -2.608e-08), (0.1633, 0.1335, -2.608e-08), (0.1308, 0.1848, -2.608e-08), (0.05934, 0.1894, -2.608e-08), (0.0271, 0.1718, -2.608e-08), (-0.01312, 0.1405, -2.608e-08), (-0.005962, 0.1131, -2.608e-08), (0.01406, 0.08367, -2.608e-08), (-0.1401, -0.09597, 0.03357), (-0.1598, -0.143, 0.0357), (-0.07579, -0.09695, 0.01541), (-0.08587, -0.1566, 0.03304), (-0.1582, -0.1144, 0.042), (-0.1568, -0.1001, 0.009065), (-0.1651, -0.1852, 0.0259), (-0.1265, -0.1521, 0.04198), (-0.07075, -0.1824, 0.01717), (-0.06932, -0.1355, 0.02407), (-0.1144, -0.09741, 0.03452), (-0.178, -0.1301, 0.01717), (-0.1193, -0.2008, 0.02673), (-0.04866, -0.1463, 0.008515), (-0.1144, -0.09034, 0.005333), (-0.1193, -0.1258, 0.03827), (-0.1534, -0.1021, 0.0), (-0.1671, -0.137, 0.0), (-0.1549, -0.1951, 0.0), (-0.1111, -0.2073, 0.0), (-0.06725, -0.1953, 0.0), (-0.04837, -0.1451, 0.0), (-0.05387, -0.1182, 0.0), (-0.07176, -0.08458, 0.0), (-0.0887, -0.08166, 0.0), (-0.1142, -0.08956, 0.0)], [], [(0, 5, 12, 4), (12, 5, 17, 18), (6, 12, 18, 19), (4, 12, 6, 1), (1, 6, 13, 7), (13, 6, 19, 20), (8, 13, 20, 21), (7, 13, 8, 3), (3, 8, 14, 9), (14, 8, 21, 22), (23, 10, 14, 22), (9, 14, 10, 2), (2, 10, 15, 11), (15, 10, 23, 24), (17, 5, 15, 24), (11, 15, 5, 0), (1, 7, 16, 4), (7, 3, 9, 16), (16, 9, 2, 11), (4, 16, 11, 0), (18, 17, 24, 23, 22, 21, 20, 19), (25, 30, 37, 29), (37, 30, 42, 43), (31, 37, 43, 44), (29, 37, 31, 26), (26, 31, 38, 32), (38, 31, 44, 45), (33, 38, 45, 46), (32, 38, 33, 28), (28, 33, 39, 34), (39, 33, 46, 47), (48, 35, 39, 47), (34, 39, 35, 27), (27, 35, 40, 36), (40, 35, 48, 49), (42, 30, 40, 49), (36, 40, 30, 25), (26, 32, 41, 29), (32, 28, 34, 41), (41, 34, 27, 36), (29, 41, 36, 25), (43, 42, 49, 48, 47, 46, 45, 44), (53, 54, 60), (66, 60, 54, 65), (55, 60, 66, 67), (53, 60, 55, 50), (50, 55, 61, 56), (61, 55, 67, 68), (57, 61, 68, 69), (56, 61, 57, 52), (52, 57, 62, 58), (62, 57, 69, 70), (70, 71, 62), (72, 51, 58, 62, 71), (72, 73, 51), (74, 63, 73), (54, 63, 74, 65), (59, 63, 54, 53), (50, 56, 64, 53), (56, 52, 58, 64), (64, 58, 51, 59), (53, 64, 59), (59, 51, 73, 63), (65, 74, 73, 72, 71, 70, 69, 68, 67, 66), (75, 80, 86, 79), (92, 86, 80, 91), (81, 86, 92, 93), (79, 86, 81, 76), (76, 81, 87, 82), (87, 81, 93, 94), (83, 87, 94, 95), (82, 87, 83, 78), (78, 83, 88, 84), (88, 83, 95, 96), (96, 97, 88), (98, 77, 84, 88, 97), (98, 99, 77), (100, 89, 99), (80, 89, 100, 91), (85, 89, 80, 75), (76, 82, 90, 79), (82, 78, 84, 90), (90, 84, 77, 85), (79, 90, 85, 75), (85, 77, 99, 89), (91, 100, 99, 98, 97, 96, 95, 94, 93, 92)])
_uv = me_stone_6.uv_layers.new(name='UVMap')
_uv.uv.foreach_set('vector', [0.1568, 0.9076, 0.1568, 0.9076, 0.1568, 0.9076, 0.1568, 0.9076, 0.1568, 0.9076, 0.1568, 0.9076, 0.1568, 0.9076, 0.1568, 0.9076, 0.1568, 0.9076, 0.1568, 0.9076, 0.1568, 0.9076, 0.1568, 0.9076, 0.1568, 0.9076, 0.1568, 0.9076, 0.1568, 0.9076, 0.1568, 0.9076, 0.1568, 0.9076, 0.1568, 0.9076, 0.1568, 0.9076, 0.1568, 0.9076, 0.1568, 0.9076, 0.1568, 0.9076, 0.1568, 0.9076, 0.1568, 0.9076, 0.1568, 0.9076, 0.1568, 0.9076, 0.1568, 0.9076, 0.1568, 0.9076, 0.1568, 0.9076, 0.1568, 0.9076, 0.1568, 0.9076, 0.1568, 0.9076, 0.1568, 0.9076, 0.1568, 0.9076, 0.1568, 0.9076, 0.1568, 0.9076, 0.1568, 0.9076, 0.1568, 0.9076, 0.1568, 0.9076, 0.1568, 0.9076, 0.1568, 0.9076, 0.1568, 0.9076, 0.1568, 0.9076, 0.1568, 0.9076, 0.1568, 0.9076, 0.1568, 0.9076, 0.1568, 0.9076, 0.1568, 0.9076, 0.1568, 0.9076, 0.1568, 0.9076, 0.1568, 0.9076, 0.1568, 0.9076, 0.1568, 0.9076, 0.1568, 0.9076, 0.1568, 0.9076, 0.1568, 0.9076, 0.1568, 0.9076, 0.1568, 0.9076, 0.1568, 0.9076, 0.1568, 0.9076, 0.1568, 0.9076, 0.1568, 0.9076, 0.1568, 0.9076, 0.1568, 0.9076, 0.1568, 0.9076, 0.1568, 0.9076, 0.1568, 0.9076, 0.1568, 0.9076, 0.1568, 0.9076, 0.1568, 0.9076, 0.1568, 0.9076, 0.1568, 0.9076, 0.1568, 0.9076, 0.1568, 0.9076, 0.1568, 0.9076, 0.1568, 0.9076, 0.1568, 0.9076, 0.1568, 0.9076, 0.1568, 0.9076, 0.1568, 0.9076, 0.1568, 0.9076, 0.1568, 0.9076, 0.1568, 0.9076, 0.1568, 0.9076, 0.1568, 0.9076, 0.1568, 0.9076, 0.1568, 0.9076, 0.1568, 0.9076, 0.158, 0.9673, 0.158, 0.9673, 0.158, 0.9673, 0.158, 0.9673, 0.158, 0.9673, 0.158, 0.9673, 0.158, 0.9673, 0.158, 0.9673, 0.158, 0.9673, 0.158, 0.9673, 0.158, 0.9673, 0.158, 0.9673, 0.158, 0.9673, 0.158, 0.9673, 0.158, 0.9673, 0.158, 0.9673, 0.158, 0.9673, 0.158, 0.9673, 0.158, 0.9673, 0.158, 0.9673, 0.158, 0.9673, 0.158, 0.9673, 0.158, 0.9673, 0.158, 0.9673, 0.158, 0.9673, 0.158, 0.9673, 0.158, 0.9673, 0.158, 0.9673, 0.158, 0.9673, 0.158, 0.9673, 0.158, 0.9673, 0.158, 0.9673, 0.158, 0.9673, 0.158, 0.9673, 0.158, 0.9673, 0.158, 0.9673, 0.158, 0.9673, 0.158, 0.9673, 0.158, 0.9673, 0.158, 0.9673, 0.158, 0.9673, 0.158, 0.9673, 0.158, 0.9673, 0.158, 0.9673, 0.158, 0.9673, 0.158, 0.9673, 0.158, 0.9673, 0.158, 0.9673, 0.158, 0.9673, 0.158, 0.9673, 0.158, 0.9673, 0.158, 0.9673, 0.158, 0.9673, 0.158, 0.9673, 0.158, 0.9673, 0.158, 0.9673, 0.158, 0.9673, 0.158, 0.9673, 0.158, 0.9673, 0.158, 0.9673, 0.158, 0.9673, 0.158, 0.9673, 0.158, 0.9673, 0.158, 0.9673, 0.158, 0.9673, 0.158, 0.9673, 0.158, 0.9673, 0.158, 0.9673, 0.158, 0.9673, 0.158, 0.9673, 0.158, 0.9673, 0.158, 0.9673, 0.158, 0.9673, 0.158, 0.9673, 0.158, 0.9673, 0.158, 0.9673, 0.158, 0.9673, 0.158, 0.9673, 0.158, 0.9673, 0.158, 0.9673, 0.158, 0.9673, 0.158, 0.9673, 0.158, 0.9673, 0.158, 0.9673, 0.158, 0.9673, 0.158, 0.9673, 0.158, 0.9673, 0.158, 0.9673, 0.1568, 0.9076, 0.1568, 0.9076, 0.1568, 0.9076, 0.1568, 0.9076, 0.1568, 0.9076, 0.1568, 0.9076, 0.1568, 0.9076, 0.1568, 0.9076, 0.1568, 0.9076, 0.1568, 0.9076, 0.1568, 0.9076, 0.1568, 0.9076, 0.1568, 0.9076, 0.1568, 0.9076, 0.1568, 0.9076, 0.1568, 0.9076, 0.1568, 0.9076, 0.1568, 0.9076, 0.1568, 0.9076, 0.1568, 0.9076, 0.1568, 0.9076, 0.1568, 0.9076, 0.1568, 0.9076, 0.1568, 0.9076, 0.1568, 0.9076, 0.1568, 0.9076, 0.1568, 0.9076, 0.1568, 0.9076, 0.1568, 0.9076, 0.1568, 0.9076, 0.1568, 0.9076, 0.1568, 0.9076, 0.1568, 0.9076, 0.1568, 0.9076, 0.1568, 0.9076, 0.1568, 0.9076, 0.1568, 0.9076, 0.1568, 0.9076, 0.1568, 0.9076, 0.1568, 0.9076, 0.1568, 0.9076, 0.1568, 0.9076, 0.1568, 0.9076, 0.1568, 0.9076, 0.1568, 0.9076, 0.1568, 0.9076, 0.1568, 0.9076, 0.1568, 0.9076, 0.1568, 0.9076, 0.1568, 0.9076, 0.1568, 0.9076, 0.1568, 0.9076, 0.1568, 0.9076, 0.1568, 0.9076, 0.1568, 0.9076, 0.1568, 0.9076, 0.1568, 0.9076, 0.1568, 0.9076, 0.1568, 0.9076, 0.1568, 0.9076, 0.1568, 0.9076, 0.1568, 0.9076, 0.1568, 0.9076, 0.1568, 0.9076, 0.1568, 0.9076, 0.1568, 0.9076, 0.1568, 0.9076, 0.1568, 0.9076, 0.1568, 0.9076, 0.1568, 0.9076, 0.1568, 0.9076, 0.1568, 0.9076, 0.1568, 0.9076, 0.1568, 0.9076, 0.1568, 0.9076, 0.1568, 0.9076, 0.1568, 0.9076, 0.1568, 0.9076, 0.1568, 0.9076, 0.1568, 0.9076, 0.1568, 0.9076, 0.1568, 0.9076, 0.1568, 0.9076, 0.1568, 0.9076, 0.1568, 0.9076, 0.1568, 0.9076, 0.1568, 0.9076, 0.1568, 0.9076, 0.1568, 0.9076, 0.1568, 0.9076, 0.158, 0.9673, 0.158, 0.9673, 0.158, 0.9673, 0.158, 0.9673, 0.158, 0.9673, 0.158, 0.9673, 0.158, 0.9673, 0.158, 0.9673, 0.158, 0.9673, 0.158, 0.9673, 0.158, 0.9673, 0.158, 0.9673, 0.158, 0.9673, 0.158, 0.9673, 0.158, 0.9673, 0.158, 0.9673, 0.158, 0.9673, 0.158, 0.9673, 0.158, 0.9673, 0.158, 0.9673, 0.158, 0.9673, 0.158, 0.9673, 0.158, 0.9673, 0.158, 0.9673, 0.158, 0.9673, 0.158, 0.9673, 0.158, 0.9673, 0.158, 0.9673, 0.158, 0.9673, 0.158, 0.9673, 0.158, 0.9673, 0.158, 0.9673, 0.158, 0.9673, 0.158, 0.9673, 0.158, 0.9673, 0.158, 0.9673, 0.158, 0.9673, 0.158, 0.9673, 0.158, 0.9673, 0.158, 0.9673, 0.158, 0.9673, 0.158, 0.9673, 0.158, 0.9673, 0.158, 0.9673, 0.158, 0.9673, 0.158, 0.9673, 0.158, 0.9673, 0.158, 0.9673, 0.158, 0.9673, 0.158, 0.9673, 0.158, 0.9673, 0.158, 0.9673, 0.158, 0.9673, 0.158, 0.9673, 0.158, 0.9673, 0.158, 0.9673, 0.158, 0.9673, 0.158, 0.9673, 0.158, 0.9673, 0.158, 0.9673, 0.158, 0.9673, 0.158, 0.9673, 0.158, 0.9673, 0.158, 0.9673, 0.158, 0.9673, 0.158, 0.9673, 0.158, 0.9673, 0.158, 0.9673, 0.158, 0.9673, 0.158, 0.9673, 0.158, 0.9673, 0.158, 0.9673, 0.158, 0.9673, 0.158, 0.9673, 0.158, 0.9673, 0.158, 0.9673, 0.158, 0.9673, 0.158, 0.9673, 0.158, 0.9673, 0.158, 0.9673, 0.158, 0.9673, 0.158, 0.9673, 0.158, 0.9673, 0.158, 0.9673, 0.158, 0.9673, 0.158, 0.9673, 0.158, 0.9673, 0.158, 0.9673, 0.158, 0.9673, 0.158, 0.9673, 0.158, 0.9673, 0.158, 0.9673])
me_stone_6.materials.append(mat_colorpalette)
me_stone_6.update()
me_stone_7 = bpy.data.meshes.new('stone-7')
me_stone_7.from_pydata([(0.005533, -0.246, 0.0456), (0.07658, -0.2558, 0.07002), (0.004012, -0.1557, 0.02766), (0.07395, -0.1555, 0.07442), (0.03805, -0.2618, 0.06624), (0.02556, -0.2626, 0.01598), (0.1345, -0.2508, 0.07488), (0.07614, -0.2108, 0.08273), (0.1082, -0.1273, 0.06539), (0.0467, -0.1383, 0.05478), (0.004283, -0.2067, 0.05004), (0.07306, -0.2808, 0.04066), (0.1408, -0.1871, 0.0837), (0.06446, -0.1165, 0.04008), (0.005887, -0.2099, 0.009253), (0.04289, -0.2077, 0.06735), (0.03855, -0.2539, 0.0), (0.08583, -0.2628, 0.0), (0.1547, -0.232, 0.04526), (0.1577, -0.1716, 0.05156), (0.1304, -0.1174, 0.04785), (0.0631, -0.1098, 0.02764), (0.0308, -0.1197, 0.01635), (-0.009736, -0.1467, 0.0), (-0.004899, -0.1746, 0.0), (0.01203, -0.2058, 0.0), (0.1898, -0.04502, 0.1262), (0.1161, 0.147, 0.1957), (-0.02258, -0.007676, 0.1222), (-0.06386, 0.1825, 0.1578), (0.1667, 0.06148, 0.1594), (0.2555, -0.05364, 0.06771), (0.1882, 0.189, 0.08641), (0.0248, 0.1505, 0.1952), (-0.09292, 0.2178, 0.08658), (-0.09165, 0.119, 0.1458), (-0.01425, -0.1045, 0.03872), (0.09713, -0.03553, 0.1695), (0.2487, 0.05295, 0.08662), (0.01165, 0.2552, 0.08625), (-0.1323, 0.1237, 0.03428), (0.0981, -0.1261, 0.06709), (0.06361, 0.06187, 0.1955), (0.2355, -0.01956, 0.0), (0.2288, 0.07542, 0.0), (0.1668, 0.2215, 0.0), (0.01133, 0.2628, 0.0), (-0.1034, 0.2522, 0.0), (-0.1126, 0.1198, 0.0), (-0.01214, -0.107, 0.0), (0.0908, -0.08913, 0.0), (-0.262, 0.04339, 0.1118), (-0.2005, -0.1271, 0.1395), (-0.1028, 0.02594, 0.08693), (-0.0575, -0.1201, 0.1231), (-0.2382, -0.06693, 0.1356), (-0.2667, 0.03545, 0.04801), (-0.2184, -0.2054, 0.05363), (-0.1353, -0.128, 0.1391), (-0.03175, -0.158, 0.06103), (-0.05077, -0.08258, 0.1038), (-0.1132, 0.09008, 0.02731), (-0.1957, 0.03825, 0.1207), (-0.2758, -0.09936, 0.05476), (-0.1177, -0.209, 0.06126), (-0.02279, -0.08742, 0.02414), (-0.1906, 0.08909, 0.04757), (-0.126, -0.04469, 0.1393), (-0.2518, 0.01146, 0.0), (-0.2537, -0.109, 0.0), (-0.2069, -0.2123, 0.0), (-0.1173, -0.2144, 0.0), (-0.04001, -0.1775, 0.0), (-0.03577, -0.08275, 0.0), (-0.1115, 0.07744, 0.0), (-0.1847, 0.06283, 0.0), (0.1611, -0.08903, 0.04484), (0.1244, -0.1507, 0.04768), (0.2128, -0.05841, 0.02058), (0.2239, -0.1384, 0.04413), (0.1149, -0.1137, 0.05609), (0.1067, -0.08949, 0.01211), (0.1345, -0.2066, 0.03459), (0.1703, -0.149, 0.05607), (0.2536, -0.1653, 0.02293), (0.2366, -0.1049, 0.03214), (0.2048, -0.06536, 0.0461), (0.09601, -0.1417, 0.02293), (0.1991, -0.2081, 0.0357), (0.2672, -0.1103, 0.01137), (0.1584, -0.06107, 0.007122), (0.1689, -0.1126, 0.05112), (0.116, -0.09609, 0.0), (0.1126, -0.1461, 0.0), (0.1514, -0.2153, 0.0), (0.2122, -0.2132, 0.0), (0.2632, -0.1802, 0.0), (0.2671, -0.1087, 0.0), (0.2493, -0.07664, 0.0), (0.2176, -0.03671, 0.0), (0.1903, -0.04411, 0.0), (0.161, -0.0644, 0.0), (-0.1134, 0.1792, 0.04484), (-0.1682, 0.2196, 0.04768), (-0.135, 0.09615, 0.02058), (-0.2092, 0.1281, 0.04413), (-0.1316, 0.2085, 0.05609), (-0.1135, 0.2023, 0.01211), (-0.2213, 0.2399, 0.03459), (-0.1905, 0.1794, 0.05607), (-0.2475, 0.1166, 0.02293), (-0.1871, 0.09993, 0.03214), (-0.1234, 0.1464, 0.0461), (-0.1458, 0.2392, 0.02293), (-0.256, 0.1854, 0.0357), (-0.2076, 0.07651, 0.01137), (-0.1142, 0.1442, 0.007122), (-0.1587, 0.1618, 0.05112), (-0.1171, 0.1985, 0.0), (-0.1582, 0.2273, 0.0), (-0.2374, 0.2299, 0.0), (-0.2671, 0.1768, 0.0), (-0.2653, 0.1161, 0.0), (-0.2061, 0.07577, 0.0), (-0.1695, 0.0744, 0.0), (-0.1189, 0.08082, 0.0), (-0.1111, 0.1081, 0.0), (-0.1133, 0.1436, 0.0)], [], [(0, 5, 11, 4), (17, 11, 5, 16), (6, 11, 17, 18), (4, 11, 6, 1), (1, 6, 12, 7), (12, 6, 18, 19), (8, 12, 19, 20), (7, 12, 8, 3), (3, 8, 13, 9), (13, 8, 20, 21), (21, 22, 13), (23, 2, 9, 13, 22), (23, 24, 2), (25, 14, 24), (5, 14, 25, 16), (10, 14, 5, 0), (1, 7, 15, 4), (7, 3, 9, 15), (15, 9, 2, 10), (4, 15, 10, 0), (10, 2, 24, 14), (16, 25, 24, 23, 22, 21, 20, 19, 18, 17), (26, 31, 38, 30), (38, 31, 43, 44), (32, 38, 44, 45), (30, 38, 32, 27), (27, 32, 39, 33), (39, 32, 45, 46), (34, 39, 46, 47), (33, 39, 34, 29), (29, 34, 40, 35), (40, 34, 47, 48), (49, 36, 40, 48), (35, 40, 36, 28), (28, 36, 41, 37), (41, 36, 49, 50), (43, 31, 41, 50), (37, 41, 31, 26), (27, 33, 42, 30), (33, 29, 35, 42), (42, 35, 28, 37), (30, 42, 37, 26), (44, 43, 50, 49, 48, 47, 46, 45), (51, 56, 63, 55), (63, 56, 68, 69), (57, 63, 69, 70), (55, 63, 57, 52), (52, 57, 64, 58), (64, 57, 70, 71), (59, 64, 71, 72), (58, 64, 59, 54), (54, 59, 65, 60), (65, 59, 72, 73), (74, 61, 65, 73), (60, 65, 61, 53), (53, 61, 66, 62), (66, 61, 74, 75), (68, 56, 66, 75), (62, 66, 56, 51), (52, 58, 67, 55), (58, 54, 60, 67), (67, 60, 53, 62), (55, 67, 62, 51), (69, 68, 75, 74, 73, 72, 71, 70), (76, 81, 87, 80), (93, 87, 81, 92), (82, 87, 93, 94), (80, 87, 82, 77), (77, 82, 88, 83), (88, 82, 94, 95), (84, 88, 95, 96), (83, 88, 84, 79), (79, 84, 89, 85), (89, 84, 96, 97), (97, 98, 89), (99, 78, 85, 89, 98), (99, 100, 78), (101, 90, 100), (81, 90, 101, 92), (86, 90, 81, 76), (77, 83, 91, 80), (83, 79, 85, 91), (91, 85, 78, 86), (80, 91, 86, 76), (86, 78, 100, 90), (92, 101, 100, 99, 98, 97, 96, 95, 94, 93), (102, 107, 113, 106), (119, 113, 107, 118), (108, 113, 119, 120), (106, 113, 108, 103), (103, 108, 114, 109), (114, 108, 120, 121), (110, 114, 121, 122), (109, 114, 110, 105), (105, 110, 115, 111), (115, 110, 122, 123), (123, 124, 115), (125, 104, 111, 115, 124), (125, 126, 104), (127, 116, 126), (107, 116, 127, 118), (112, 116, 107, 102), (103, 109, 117, 106), (109, 105, 111, 117), (117, 111, 104, 112), (106, 117, 112, 102), (112, 104, 126, 116), (118, 127, 126, 125, 124, 123, 122, 121, 120, 119)])
_uv = me_stone_7.uv_layers.new(name='UVMap')
_uv.uv.foreach_set('vector', [0.158, 0.9673, 0.158, 0.9673, 0.158, 0.9673, 0.158, 0.9673, 0.158, 0.9673, 0.158, 0.9673, 0.158, 0.9673, 0.158, 0.9673, 0.158, 0.9673, 0.158, 0.9673, 0.158, 0.9673, 0.158, 0.9673, 0.158, 0.9673, 0.158, 0.9673, 0.158, 0.9673, 0.158, 0.9673, 0.158, 0.9673, 0.158, 0.9673, 0.158, 0.9673, 0.158, 0.9673, 0.158, 0.9673, 0.158, 0.9673, 0.158, 0.9673, 0.158, 0.9673, 0.158, 0.9673, 0.158, 0.9673, 0.158, 0.9673, 0.158, 0.9673, 0.158, 0.9673, 0.158, 0.9673, 0.158, 0.9673, 0.158, 0.9673, 0.158, 0.9673, 0.158, 0.9673, 0.158, 0.9673, 0.158, 0.9673, 0.158, 0.9673, 0.158, 0.9673, 0.158, 0.9673, 0.158, 0.9673, 0.158, 0.9673, 0.158, 0.9673, 0.158, 0.9673, 0.158, 0.9673, 0.158, 0.9673, 0.158, 0.9673, 0.158, 0.9673, 0.158, 0.9673, 0.158, 0.9673, 0.158, 0.9673, 0.158, 0.9673, 0.158, 0.9673, 0.158, 0.9673, 0.158, 0.9673, 0.158, 0.9673, 0.158, 0.9673, 0.158, 0.9673, 0.158, 0.9673, 0.158, 0.9673, 0.158, 0.9673, 0.158, 0.9673, 0.158, 0.9673, 0.158, 0.9673, 0.158, 0.9673, 0.158, 0.9673, 0.158, 0.9673, 0.158, 0.9673, 0.158, 0.9673, 0.158, 0.9673, 0.158, 0.9673, 0.158, 0.9673, 0.158, 0.9673, 0.158, 0.9673, 0.158, 0.9673, 0.158, 0.9673, 0.158, 0.9673, 0.158, 0.9673, 0.158, 0.9673, 0.158, 0.9673, 0.158, 0.9673, 0.158, 0.9673, 0.158, 0.9673, 0.158, 0.9673, 0.158, 0.9673, 0.158, 0.9673, 0.158, 0.9673, 0.158, 0.9673, 0.158, 0.9673, 0.158, 0.9673, 0.158, 0.9673, 0.158, 0.9673, 0.158, 0.9673, 0.1568, 0.9076, 0.1568, 0.9076, 0.1568, 0.9076, 0.1568, 0.9076, 0.1568, 0.9076, 0.1568, 0.9076, 0.1568, 0.9076, 0.1568, 0.9076, 0.1568, 0.9076, 0.1568, 0.9076, 0.1568, 0.9076, 0.1568, 0.9076, 0.1568, 0.9076, 0.1568, 0.9076, 0.1568, 0.9076, 0.1568, 0.9076, 0.1568, 0.9076, 0.1568, 0.9076, 0.1568, 0.9076, 0.1568, 0.9076, 0.1568, 0.9076, 0.1568, 0.9076, 0.1568, 0.9076, 0.1568, 0.9076, 0.1568, 0.9076, 0.1568, 0.9076, 0.1568, 0.9076, 0.1568, 0.9076, 0.1568, 0.9076, 0.1568, 0.9076, 0.1568, 0.9076, 0.1568, 0.9076, 0.1568, 0.9076, 0.1568, 0.9076, 0.1568, 0.9076, 0.1568, 0.9076, 0.1568, 0.9076, 0.1568, 0.9076, 0.1568, 0.9076, 0.1568, 0.9076, 0.1568, 0.9076, 0.1568, 0.9076, 0.1568, 0.9076, 0.1568, 0.9076, 0.1568, 0.9076, 0.1568, 0.9076, 0.1568, 0.9076, 0.1568, 0.9076, 0.1568, 0.9076, 0.1568, 0.9076, 0.1568, 0.9076, 0.1568, 0.9076, 0.1568, 0.9076, 0.1568, 0.9076, 0.1568, 0.9076, 0.1568, 0.9076, 0.1568, 0.9076, 0.1568, 0.9076, 0.1568, 0.9076, 0.1568, 0.9076, 0.1568, 0.9076, 0.1568, 0.9076, 0.1568, 0.9076, 0.1568, 0.9076, 0.1568, 0.9076, 0.1568, 0.9076, 0.1568, 0.9076, 0.1568, 0.9076, 0.1568, 0.9076, 0.1568, 0.9076, 0.1568, 0.9076, 0.1568, 0.9076, 0.1568, 0.9076, 0.1568, 0.9076, 0.1568, 0.9076, 0.1568, 0.9076, 0.1568, 0.9076, 0.1568, 0.9076, 0.1568, 0.9076, 0.1568, 0.9076, 0.1568, 0.9076, 0.1568, 0.9076, 0.1568, 0.9076, 0.1568, 0.9076, 0.1568, 0.9076, 0.1568, 0.9076, 0.1568, 0.9076, 0.1568, 0.9076, 0.158, 0.9673, 0.158, 0.9673, 0.158, 0.9673, 0.158, 0.9673, 0.158, 0.9673, 0.158, 0.9673, 0.158, 0.9673, 0.158, 0.9673, 0.158, 0.9673, 0.158, 0.9673, 0.158, 0.9673, 0.158, 0.9673, 0.158, 0.9673, 0.158, 0.9673, 0.158, 0.9673, 0.158, 0.9673, 0.158, 0.9673, 0.158, 0.9673, 0.158, 0.9673, 0.158, 0.9673, 0.158, 0.9673, 0.158, 0.9673, 0.158, 0.9673, 0.158, 0.9673, 0.158, 0.9673, 0.158, 0.9673, 0.158, 0.9673, 0.158, 0.9673, 0.158, 0.9673, 0.158, 0.9673, 0.158, 0.9673, 0.158, 0.9673, 0.158, 0.9673, 0.158, 0.9673, 0.158, 0.9673, 0.158, 0.9673, 0.158, 0.9673, 0.158, 0.9673, 0.158, 0.9673, 0.158, 0.9673, 0.158, 0.9673, 0.158, 0.9673, 0.158, 0.9673, 0.158, 0.9673, 0.158, 0.9673, 0.158, 0.9673, 0.158, 0.9673, 0.158, 0.9673, 0.158, 0.9673, 0.158, 0.9673, 0.158, 0.9673, 0.158, 0.9673, 0.158, 0.9673, 0.158, 0.9673, 0.158, 0.9673, 0.158, 0.9673, 0.158, 0.9673, 0.158, 0.9673, 0.158, 0.9673, 0.158, 0.9673, 0.158, 0.9673, 0.158, 0.9673, 0.158, 0.9673, 0.158, 0.9673, 0.158, 0.9673, 0.158, 0.9673, 0.158, 0.9673, 0.158, 0.9673, 0.158, 0.9673, 0.158, 0.9673, 0.158, 0.9673, 0.158, 0.9673, 0.158, 0.9673, 0.158, 0.9673, 0.158, 0.9673, 0.158, 0.9673, 0.158, 0.9673, 0.158, 0.9673, 0.158, 0.9673, 0.158, 0.9673, 0.158, 0.9673, 0.158, 0.9673, 0.158, 0.9673, 0.158, 0.9673, 0.158, 0.9673, 0.158, 0.9673, 0.158, 0.9673, 0.158, 0.9673, 0.1568, 0.9076, 0.1568, 0.9076, 0.1568, 0.9076, 0.1568, 0.9076, 0.1568, 0.9076, 0.1568, 0.9076, 0.1568, 0.9076, 0.1568, 0.9076, 0.1568, 0.9076, 0.1568, 0.9076, 0.1568, 0.9076, 0.1568, 0.9076, 0.1568, 0.9076, 0.1568, 0.9076, 0.1568, 0.9076, 0.1568, 0.9076, 0.1568, 0.9076, 0.1568, 0.9076, 0.1568, 0.9076, 0.1568, 0.9076, 0.1568, 0.9076, 0.1568, 0.9076, 0.1568, 0.9076, 0.1568, 0.9076, 0.1568, 0.9076, 0.1568, 0.9076, 0.1568, 0.9076, 0.1568, 0.9076, 0.1568, 0.9076, 0.1568, 0.9076, 0.1568, 0.9076, 0.1568, 0.9076, 0.1568, 0.9076, 0.1568, 0.9076, 0.1568, 0.9076, 0.1568, 0.9076, 0.1568, 0.9076, 0.1568, 0.9076, 0.1568, 0.9076, 0.1568, 0.9076, 0.1568, 0.9076, 0.1568, 0.9076, 0.1568, 0.9076, 0.1568, 0.9076, 0.1568, 0.9076, 0.1568, 0.9076, 0.1568, 0.9076, 0.1568, 0.9076, 0.1568, 0.9076, 0.1568, 0.9076, 0.1568, 0.9076, 0.1568, 0.9076, 0.1568, 0.9076, 0.1568, 0.9076, 0.1568, 0.9076, 0.1568, 0.9076, 0.1568, 0.9076, 0.1568, 0.9076, 0.1568, 0.9076, 0.1568, 0.9076, 0.1568, 0.9076, 0.1568, 0.9076, 0.1568, 0.9076, 0.1568, 0.9076, 0.1568, 0.9076, 0.1568, 0.9076, 0.1568, 0.9076, 0.1568, 0.9076, 0.1568, 0.9076, 0.1568, 0.9076, 0.1568, 0.9076, 0.1568, 0.9076, 0.1568, 0.9076, 0.1568, 0.9076, 0.1568, 0.9076, 0.1568, 0.9076, 0.1568, 0.9076, 0.1568, 0.9076, 0.1568, 0.9076, 0.1568, 0.9076, 0.1568, 0.9076, 0.1568, 0.9076, 0.1568, 0.9076, 0.1568, 0.9076, 0.1568, 0.9076, 0.1568, 0.9076, 0.1568, 0.9076, 0.1568, 0.9076, 0.1568, 0.9076, 0.1568, 0.9076, 0.1568, 0.9076, 0.1568, 0.9076, 0.158, 0.9673, 0.158, 0.9673, 0.158, 0.9673, 0.158, 0.9673, 0.158, 0.9673, 0.158, 0.9673, 0.158, 0.9673, 0.158, 0.9673, 0.158, 0.9673, 0.158, 0.9673, 0.158, 0.9673, 0.158, 0.9673, 0.158, 0.9673, 0.158, 0.9673, 0.158, 0.9673, 0.158, 0.9673, 0.158, 0.9673, 0.158, 0.9673, 0.158, 0.9673, 0.158, 0.9673, 0.158, 0.9673, 0.158, 0.9673, 0.158, 0.9673, 0.158, 0.9673, 0.158, 0.9673, 0.158, 0.9673, 0.158, 0.9673, 0.158, 0.9673, 0.158, 0.9673, 0.158, 0.9673, 0.158, 0.9673, 0.158, 0.9673, 0.158, 0.9673, 0.158, 0.9673, 0.158, 0.9673, 0.158, 0.9673, 0.158, 0.9673, 0.158, 0.9673, 0.158, 0.9673, 0.158, 0.9673, 0.158, 0.9673, 0.158, 0.9673, 0.158, 0.9673, 0.158, 0.9673, 0.158, 0.9673, 0.158, 0.9673, 0.158, 0.9673, 0.158, 0.9673, 0.158, 0.9673, 0.158, 0.9673, 0.158, 0.9673, 0.158, 0.9673, 0.158, 0.9673, 0.158, 0.9673, 0.158, 0.9673, 0.158, 0.9673, 0.158, 0.9673, 0.158, 0.9673, 0.158, 0.9673, 0.158, 0.9673, 0.158, 0.9673, 0.158, 0.9673, 0.158, 0.9673, 0.158, 0.9673, 0.158, 0.9673, 0.158, 0.9673, 0.158, 0.9673, 0.158, 0.9673, 0.158, 0.9673, 0.158, 0.9673, 0.158, 0.9673, 0.158, 0.9673, 0.158, 0.9673, 0.158, 0.9673, 0.158, 0.9673, 0.158, 0.9673, 0.158, 0.9673, 0.158, 0.9673, 0.158, 0.9673, 0.158, 0.9673, 0.158, 0.9673, 0.158, 0.9673, 0.158, 0.9673, 0.158, 0.9673, 0.158, 0.9673, 0.158, 0.9673, 0.158, 0.9673, 0.158, 0.9673, 0.158, 0.9673, 0.158, 0.9673, 0.158, 0.9673, 0.158, 0.9673])
me_stone_7.materials.append(mat_colorpalette)
me_stone_7.update()

# ---- objects
ob_stone_2_normal = bpy.data.objects.new('Stone_2_Normal', me_stone_2)
ob_stone_1_small = bpy.data.objects.new('Stone_1_Small', me_stone_1)
ob_stone_2_normal_dark = bpy.data.objects.new('Stone_2_Normal_Dark', me_stone_2d)
ob_stone_1_small_dark = bpy.data.objects.new('Stone_1_Small_Dark', me_stone_1d)
ob_stone_3_big = bpy.data.objects.new('Stone_3_Big', me_stone_3)
ob_stone_3_big_dark = bpy.data.objects.new('Stone_3_Big_Dark', me_stone_3d)
ob_stone_4_large = bpy.data.objects.new('Stone_4_Large', me_stone_4)
ob_stone_5_large = bpy.data.objects.new('Stone_5_Large', me_stone_5)
ob_stone_4_large_dark = bpy.data.objects.new('Stone_4_Large_Dark', me_stone_4d)
ob_stone_5_large_dark = bpy.data.objects.new('Stone_5_Large_Dark', me_stone_5d)
ob_stone_6_formation = bpy.data.objects.new('Stone_6_Formation', me_stone_6)
ob_stone_7_formation = bpy.data.objects.new('Stone_7_Formation', me_stone_7)

# ---- transforms, parenting, visibility, modifiers, constraints
ob_stone_2_normal.location = (-0.5, 3.5, 0.0)
ob_stone_2_normal.lineart.crease_threshold = 0.0
ob_stone_1_small.location = (-0.5, 1.5, 0.0)
ob_stone_1_small.lineart.crease_threshold = 0.0
ob_stone_2_normal_dark.location = (0.5, 3.5, 0.0)
ob_stone_2_normal_dark.lineart.crease_threshold = 0.0
ob_stone_1_small_dark.location = (0.5, 1.5, 0.0)
ob_stone_1_small_dark.lineart.crease_threshold = 0.0
ob_stone_3_big.location = (-0.5, 5.5, 0.0)
ob_stone_3_big.lineart.crease_threshold = 0.0
ob_stone_3_big_dark.location = (0.5, 5.5, 0.0)
ob_stone_3_big_dark.lineart.crease_threshold = 0.0
ob_stone_4_large.location = (-0.5, 7.5, 0.0)
ob_stone_4_large.lineart.crease_threshold = 0.0
ob_stone_5_large.location = (-0.5, 9.5, 0.0)
ob_stone_5_large.lineart.crease_threshold = 0.0
ob_stone_4_large_dark.location = (0.5, 7.5, 0.0)
ob_stone_4_large_dark.lineart.crease_threshold = 0.0
ob_stone_5_large_dark.location = (0.5, 9.5, 0.0)
ob_stone_5_large_dark.lineart.crease_threshold = 0.0
ob_stone_6_formation.location = (0.0, 11.5, 8.382e-08)
ob_stone_6_formation.lineart.crease_threshold = 0.0
ob_stone_7_formation.location = (0.0, 13.5, 8.382e-08)
ob_stone_7_formation.lineart.crease_threshold = 0.0

# ---- collection membership
col_stone.objects.link(ob_stone_2_normal)
col_stone.objects.link(ob_stone_1_small)
col_stone.objects.link(ob_stone_2_normal_dark)
col_stone.objects.link(ob_stone_1_small_dark)
col_stone.objects.link(ob_stone_3_big)
col_stone.objects.link(ob_stone_3_big_dark)
col_stone.objects.link(ob_stone_4_large)
col_stone.objects.link(ob_stone_5_large)
col_stone.objects.link(ob_stone_4_large_dark)
col_stone.objects.link(ob_stone_5_large_dark)
col_stone.objects.link(ob_stone_6_formation)
col_stone.objects.link(ob_stone_7_formation)

# ---- scene / render settings (as saved in the file)
scene.frame_start = 1; scene.frame_end = 250; scene.frame_set(1)
scene.render.engine = 'BLENDER_EEVEE_NEXT'
scene.cycles.sampling_pattern = 'TABULATED_SOBOL'
scene.view_settings.view_transform = 'Filmic'
bpy.context.view_layer.update()

# ---- added for rendering (the .blend has no active camera and no usable light): camera, sun
cam_auto = bpy.data.cameras.new('AutoCamera')
cam_auto.lens = 50.0
cam_auto.sensor_width = 36.0
cam_auto.clip_end = 1000.0
ob_auto_camera = bpy.data.objects.new('AutoCamera', cam_auto)
scene.collection.objects.link(ob_auto_camera)
ob_auto_camera.location = (11.503, -6.2597, 9.3302)
ob_auto_camera.rotation_euler = (1.09748, -7.21219e-08, 0.694738)
scene.camera = ob_auto_camera
light_auto_sun = bpy.data.lights.new('AutoSun', 'SUN')
light_auto_sun.energy = 3.0
light_auto_sun.angle = 0.0523599
ob_auto_sun = bpy.data.objects.new('AutoSun', light_auto_sun)
scene.collection.objects.link(ob_auto_sun)
ob_auto_sun.rotation_euler = (0.872665, 0.174533, 0.523599)
bpy.context.view_layer.update()
